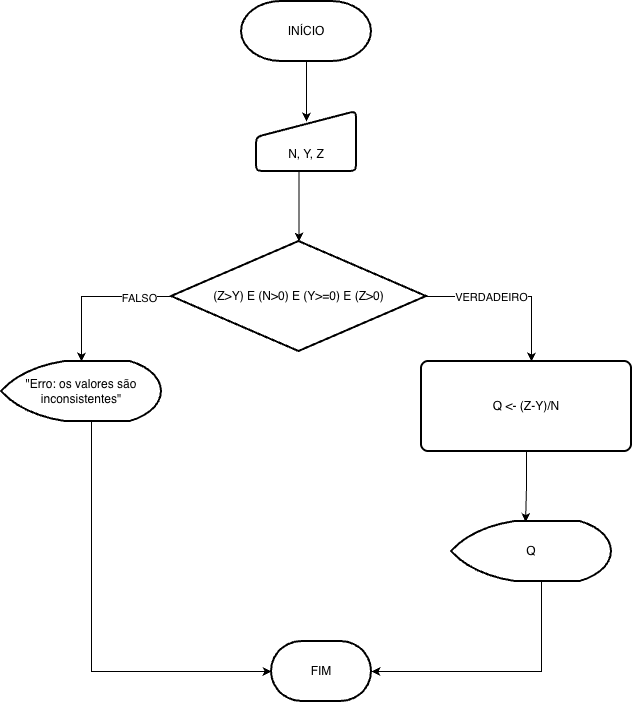

The diagram above was exported from draw.io. Its source (the exported page's mxGraphModel, read from the mxfile embedded in the PNG):
<mxGraphModel dx="1161" dy="657" grid="1" gridSize="10" guides="1" tooltips="1" connect="1" arrows="1" fold="1" page="1" pageScale="1" pageWidth="850" pageHeight="1100" math="0" shadow="0">
  <root>
    <mxCell id="0" />
    <mxCell id="1" parent="0" />
    <mxCell id="k0rtm7_d7-ki07azFHL2-1" parent="1" style="html=1;strokeWidth=2;shape=manualInput;boundedLbl=1;whiteSpace=wrap;rounded=1;size=26;arcSize=11;" value="N, Y, Z" vertex="1">
      <mxGeometry height="60" width="100" x="375" y="130" as="geometry" />
    </mxCell>
    <mxCell id="k0rtm7_d7-ki07azFHL2-2" edge="1" parent="1" source="k0rtm7_d7-ki07azFHL2-3" style="edgeStyle=orthogonalEdgeStyle;rounded=0;orthogonalLoop=1;jettySize=auto;html=1;">
      <mxGeometry relative="1" as="geometry">
        <mxPoint x="425" y="140" as="targetPoint" />
      </mxGeometry>
    </mxCell>
    <mxCell id="k0rtm7_d7-ki07azFHL2-3" parent="1" style="strokeWidth=2;html=1;shape=mxgraph.flowchart.terminator;whiteSpace=wrap;" value="INÍCIO" vertex="1">
      <mxGeometry height="60" width="130" x="360" y="20" as="geometry" />
    </mxCell>
    <mxCell id="k0rtm7_d7-ki07azFHL2-4" edge="1" parent="1" source="k0rtm7_d7-ki07azFHL2-8" style="edgeStyle=orthogonalEdgeStyle;rounded=0;orthogonalLoop=1;jettySize=auto;html=1;">
      <mxGeometry relative="1" as="geometry">
        <mxPoint x="650" y="380" as="targetPoint" />
      </mxGeometry>
    </mxCell>
    <mxCell id="k0rtm7_d7-ki07azFHL2-5" connectable="0" parent="k0rtm7_d7-ki07azFHL2-4" style="edgeLabel;html=1;align=center;verticalAlign=middle;resizable=0;points=[];" value="VERDADEIRO" vertex="1">
      <mxGeometry relative="1" x="-0.0974" y="-2" as="geometry">
        <mxPoint x="-13" y="-2" as="offset" />
      </mxGeometry>
    </mxCell>
    <mxCell id="k0rtm7_d7-ki07azFHL2-6" edge="1" parent="1" source="k0rtm7_d7-ki07azFHL2-8" style="edgeStyle=orthogonalEdgeStyle;rounded=0;orthogonalLoop=1;jettySize=auto;html=1;">
      <mxGeometry relative="1" as="geometry">
        <mxPoint x="200" y="380" as="targetPoint" />
      </mxGeometry>
    </mxCell>
    <mxCell id="k0rtm7_d7-ki07azFHL2-7" connectable="0" parent="k0rtm7_d7-ki07azFHL2-6" style="edgeLabel;html=1;align=center;verticalAlign=middle;resizable=0;points=[];" value="FALSO" vertex="1">
      <mxGeometry relative="1" x="-0.5795" y="1" as="geometry">
        <mxPoint as="offset" />
      </mxGeometry>
    </mxCell>
    <mxCell id="k0rtm7_d7-ki07azFHL2-8" parent="1" style="strokeWidth=2;html=1;shape=mxgraph.flowchart.decision;whiteSpace=wrap;" value="(Z&amp;gt;Y) E (N&amp;gt;0) E (Y&amp;gt;=0) E (Z&amp;gt;0)" vertex="1">
      <mxGeometry height="110" width="255" x="290" y="260" as="geometry" />
    </mxCell>
    <mxCell id="k0rtm7_d7-ki07azFHL2-9" parent="1" style="rounded=1;whiteSpace=wrap;html=1;absoluteArcSize=1;arcSize=14;strokeWidth=2;" value="Q &amp;lt;- (Z-Y)/N" vertex="1">
      <mxGeometry height="90" width="210" x="540" y="380" as="geometry" />
    </mxCell>
    <mxCell id="k0rtm7_d7-ki07azFHL2-10" edge="1" parent="1" source="k0rtm7_d7-ki07azFHL2-1" style="edgeStyle=orthogonalEdgeStyle;rounded=0;orthogonalLoop=1;jettySize=auto;html=1;entryX=0.5;entryY=0;entryDx=0;entryDy=0;entryPerimeter=0;" target="k0rtm7_d7-ki07azFHL2-8">
      <mxGeometry relative="1" as="geometry">
        <Array as="points">
          <mxPoint x="417.5" y="210" />
          <mxPoint x="417.5" y="210" />
        </Array>
      </mxGeometry>
    </mxCell>
    <mxCell id="k0rtm7_d7-ki07azFHL2-11" parent="1" style="strokeWidth=2;html=1;shape=mxgraph.flowchart.display;whiteSpace=wrap;" value="&quot;Erro: os valores são inconsistentes&quot;" vertex="1">
      <mxGeometry height="60" width="160" x="120" y="380" as="geometry" />
    </mxCell>
    <mxCell id="k0rtm7_d7-ki07azFHL2-12" parent="1" style="strokeWidth=2;html=1;shape=mxgraph.flowchart.display;whiteSpace=wrap;" value="Q" vertex="1">
      <mxGeometry height="60" width="160" x="570" y="540" as="geometry" />
    </mxCell>
    <mxCell id="k0rtm7_d7-ki07azFHL2-13" edge="1" parent="1" source="k0rtm7_d7-ki07azFHL2-9" style="edgeStyle=orthogonalEdgeStyle;rounded=0;orthogonalLoop=1;jettySize=auto;html=1;entryX=0.463;entryY=0.008;entryDx=0;entryDy=0;entryPerimeter=0;" target="k0rtm7_d7-ki07azFHL2-12">
      <mxGeometry relative="1" as="geometry" />
    </mxCell>
    <mxCell id="k0rtm7_d7-ki07azFHL2-14" parent="1" style="strokeWidth=2;html=1;shape=mxgraph.flowchart.terminator;whiteSpace=wrap;" value="FIM" vertex="1">
      <mxGeometry height="60" width="100" x="390" y="660" as="geometry" />
    </mxCell>
    <mxCell id="k0rtm7_d7-ki07azFHL2-15" edge="1" parent="1" source="k0rtm7_d7-ki07azFHL2-11" style="edgeStyle=orthogonalEdgeStyle;rounded=0;orthogonalLoop=1;jettySize=auto;html=1;entryX=0;entryY=0.5;entryDx=0;entryDy=0;entryPerimeter=0;" target="k0rtm7_d7-ki07azFHL2-14">
      <mxGeometry relative="1" x="0.0233" as="geometry">
        <Array as="points">
          <mxPoint x="210" y="690" />
        </Array>
      </mxGeometry>
    </mxCell>
    <mxCell id="k0rtm7_d7-ki07azFHL2-16" edge="1" parent="1" source="k0rtm7_d7-ki07azFHL2-12" style="edgeStyle=orthogonalEdgeStyle;rounded=0;orthogonalLoop=1;jettySize=auto;html=1;entryX=1;entryY=0.5;entryDx=0;entryDy=0;entryPerimeter=0;" target="k0rtm7_d7-ki07azFHL2-14">
      <mxGeometry relative="1" as="geometry">
        <Array as="points">
          <mxPoint x="660" y="690" />
        </Array>
      </mxGeometry>
    </mxCell>
  </root>
</mxGraphModel>